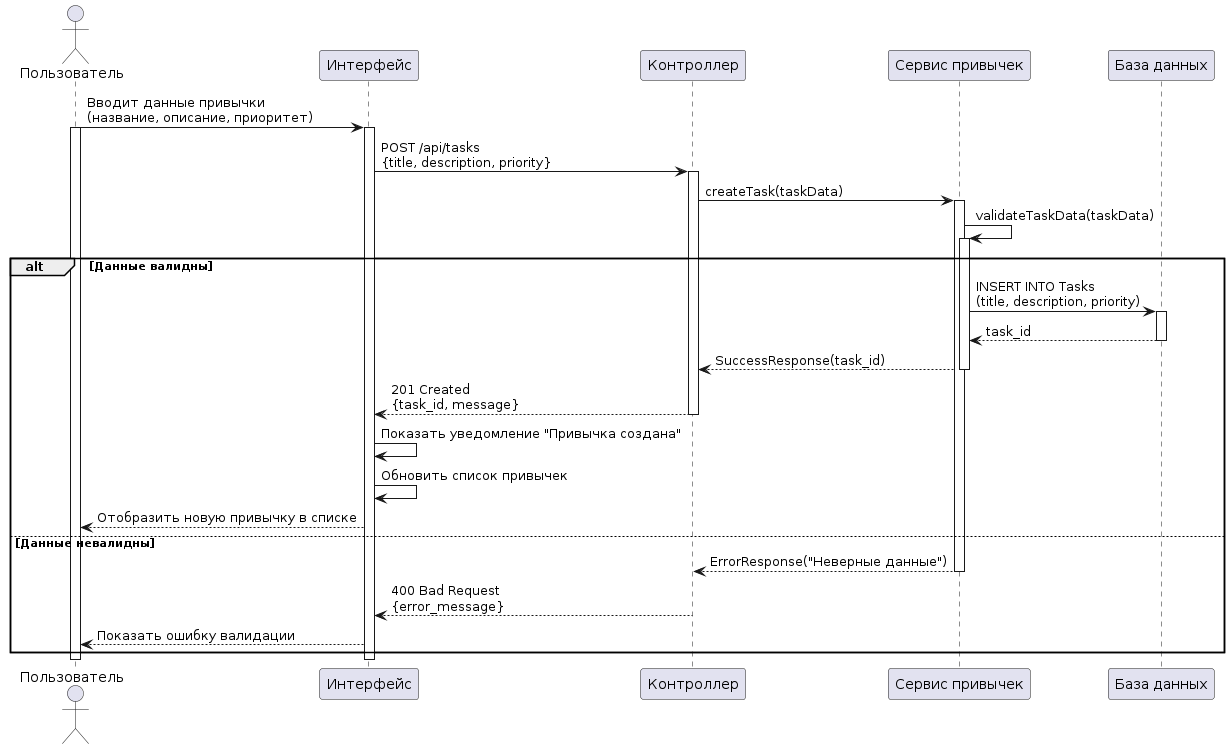

The diagram above was rendered by PlantUML. Its source (embedded in the PNG):
@startuml
actor "Пользователь" as User
participant "Интерфейс" as UI
participant "Контроллер" as Controller
participant "Сервис привычек" as TaskService
participant "База данных" as DB
User -> UI: Вводит данные привычки\n(название, описание, приоритет)
activate User
activate UI
UI -> Controller: POST /api/tasks\n{title, description, priority}
activate Controller
Controller -> TaskService: createTask(taskData)
activate TaskService
TaskService -> TaskService: validateTaskData(taskData)
activate TaskService
alt Данные валидны
  TaskService -> DB: INSERT INTO Tasks\n(title, description, priority)
  activate DB
  DB --> TaskService: task_id
  deactivate DB  
  TaskService --> Controller: SuccessResponse(task_id)
  deactivate TaskService  
  Controller --> UI: 201 Created\n{task_id, message}
  deactivate Controller  
  UI -> UI: Показать уведомление "Привычка создана"
  UI -> UI: Обновить список привычек
  UI --> User: Отобразить новую привычку в списке
  else Данные невалидны
  TaskService --> Controller: ErrorResponse("Неверные данные")
  deactivate TaskService  
  Controller --> UI: 400 Bad Request\n{error_message}
  deactivate Controller  
  UI --> User: Показать ошибку валидации
end
deactivate UI
deactivate User
@enduml